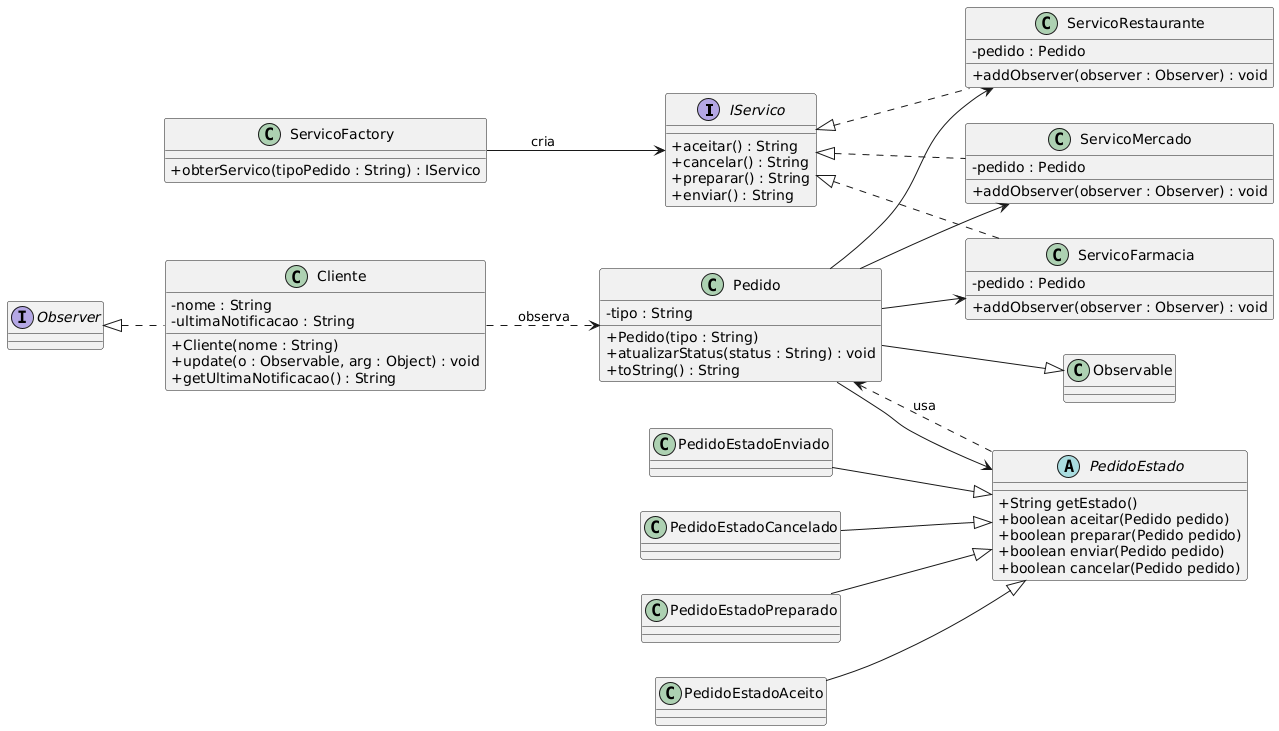

The diagram above was rendered by PlantUML. Its source (embedded in the PNG):
@startuml
left to right direction
skinparam classAttributeIconSize 0
skinparam packageStyle none

interface IServico {
    +aceitar() : String
    +cancelar() : String
    +preparar() : String
    +enviar() : String
}

class ServicoFactory {
    +obterServico(tipoPedido : String) : IServico
}

class ServicoFarmacia implements IServico {
    -pedido : Pedido
    +addObserver(observer : Observer) : void
}

class ServicoMercado implements IServico {
    -pedido : Pedido
    +addObserver(observer : Observer) : void
}

class ServicoRestaurante implements IServico {
    -pedido : Pedido
    +addObserver(observer : Observer) : void
}

ServicoFactory --> IServico : cria

class Pedido {
    -tipo : String
    +Pedido(tipo : String)
    +atualizarStatus(status : String) : void
    +toString() : String
}

class Cliente implements Observer {
    -nome : String
    -ultimaNotificacao : String
    +Cliente(nome : String)
    +update(o : Observable, arg : Object) : void
    +getUltimaNotificacao() : String
}

Pedido --> PedidoEstado
Pedido --|> Observable
Cliente ..> Pedido : observa

abstract class PedidoEstado {
    +String getEstado()
    +boolean aceitar(Pedido pedido)
    +boolean preparar(Pedido pedido)
    +boolean enviar(Pedido pedido)
    +boolean cancelar(Pedido pedido)
}

class PedidoEstadoAceito
class PedidoEstadoEnviado
class PedidoEstadoCancelado
class PedidoEstadoPreparado

PedidoEstadoAceito --|> PedidoEstado
PedidoEstadoEnviado --|> PedidoEstado
PedidoEstadoCancelado --|> PedidoEstado
PedidoEstadoPreparado --|> PedidoEstado

PedidoEstado ..> Pedido : usa

Pedido --> ServicoFarmacia
Pedido --> ServicoMercado
Pedido --> ServicoRestaurante
@enduml